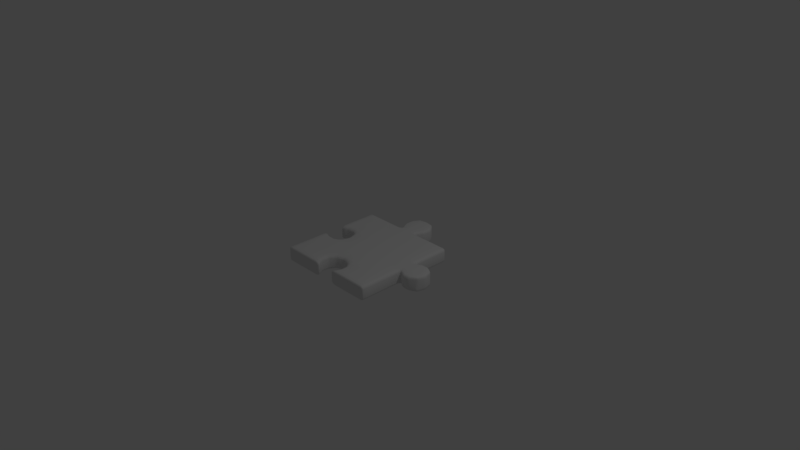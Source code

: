 # Source: JigsawPiece.blend  (saved by Blender 2.79.0; exported with 4.5.12 LTS)
import bpy
from mathutils import Matrix  # noqa: F401  (used for matrix-valued properties, if any)

bpy.ops.wm.read_factory_settings(use_empty=True)
scene = bpy.context.scene
scene.name = 'Scene'

# ---- collections
col_collection_1 = bpy.data.collections.new('Collection 1'); scene.collection.children.link(col_collection_1)

# ---- materials (node trees are filled in below, after node groups)
mat_material = bpy.data.materials.new('Material')
mat_material.alpha_threshold = 0.0
mat_material.use_transparent_shadow = False
mat_material.roughness = 0.5
mat_material.line_color = (0.0, 0.0, 0.0, 1.0)

# ---- material node trees

# ---- world
world_world = bpy.data.worlds.new('World'); scene.world = world_world
world_world.color = (0.05088, 0.05088, 0.05088)
world_world.use_sun_shadow = False
world_world.sun_shadow_jitter_overblur = 0.0
world_world.cycles.sampling_method = 'MANUAL'

# ---- cameras
cam_camera = bpy.data.cameras.new('Camera')
cam_camera.clip_end = 100.0
cam_camera.lens = 35.0
cam_camera.sensor_width = 32.0
cam_camera.sensor_height = 18.0
cam_camera.ortho_scale = 7.314
cam_camera.dof.focus_distance = 0.0
cam_camera.dof.aperture_fstop = 128.0

# ---- lights
light_lamp = bpy.data.lights.new('Lamp', 'POINT')
light_lamp.transmission_factor = 0.0
light_lamp.cutoff_distance = 30.0
light_lamp.energy = 100.0
light_lamp.shadow_buffer_clip_start = 1.001
light_lamp.shadow_soft_size = 0.1
light_lamp.shadow_maximum_resolution = 0.006
light_lamp.use_absolute_resolution = True

# ---- meshes
me_cube = bpy.data.meshes.new('Cube')
me_cube.from_pydata([(0.7066, 0.6929, -0.1), (0.7066, -0.7356, -0.1), (0.7066, 0.6929, 0.1), (0.7066, -0.7356, 0.1), (0.7066, -0.4615, 0.1), (0.7066, -0.4615, -0.1), (0.7066, -0.6337, -0.1), (0.7066, -0.5318, -0.1), (0.7066, 0.0, -0.1), (0.1863, 0.9357, 0.1), (0.7066, -4.768e-07, 0.1), (0.1863, 0.8158, 0.1), (0.1136, 0.6929, -0.1), (0.1136, -0.7356, -0.1), (0.1136, 0.6929, 0.1), (0.1136, -0.7356, 0.1), (0.1136, 1.011e-07, -0.1), (0.1136, -2.24e-07, 0.1), (0.1863, 0.8158, -0.1), (0.1863, 0.9357, -0.1), (0.1136, 1.032, 0.1), (0.1136, 1.032, -0.1), (0.1136, -0.4615, -0.1), (0.1136, -0.4615, 0.1), (0.7066, 0.4655, -0.1), (0.7066, 0.4655, 0.1), (0.1136, 0.4655, 0.1), (0.1136, 0.4655, -0.1), (0.4685, -0.4615, -0.1), (0.4685, -0.4615, 0.1), (0.4685, -4.089e-07, 0.1), (0.4685, 0.6929, -0.1), (0.4685, -0.7356, -0.1), (0.4685, 0.6929, 0.1), (0.4685, -0.7356, 0.1), (0.4685, 2.716e-08, -0.1), (0.4685, 0.4655, -0.1), (0.4685, 0.4655, 0.1), (0.7066, -0.5318, 0.1), (0.7066, -0.6337, 0.1), (0.1692, -0.6337, -0.1), (0.1692, -0.5318, -0.1), (0.1692, -0.5318, 0.1), (0.1692, -0.6337, 0.1), (0.4685, -0.5318, 0.1), (0.4685, -0.6337, 0.1), (0.4685, -0.6337, -0.1), (0.4685, -0.5318, -0.1), (0.7066, 0.1213, -0.1), (0.7066, 0.1213, 0.1), (0.1136, 0.1213, 0.1), (0.1136, 0.1213, -0.1), (0.4685, 0.1213, -0.1), (0.4685, 0.1213, 0.1), (0.1136, -0.1105, 0.1), (0.1136, -0.1105, -0.1), (0.7066, -0.1105, -0.1), (0.7066, -0.1105, 0.1), (0.4685, -0.1105, 0.1), (0.4685, -0.1105, -0.1), (1.03, -1.465e-07, -0.1), (1.03, -6.233e-07, 0.1), (0.9909, 0.1213, -0.1), (0.9909, 0.1213, 0.1), (0.9909, -0.1105, -0.1), (0.9909, -0.1105, 0.1), (0.8014, -0.1716, 0.1), (0.8961, -0.1716, 0.1), (0.8961, -0.001931, 0.1), (0.8014, -0.001931, 0.1), (0.8014, -0.1716, -0.1), (0.8961, -0.1716, -0.1), (0.8014, 0.1843, 0.1), (0.8961, 0.1843, 0.1), (0.8961, 0.1843, -0.1), (0.8014, 0.1843, -0.1), (0.8014, -0.00193, -0.1), (0.8961, -0.00193, -0.1), (-0.7066, 0.6929, -0.1), (-0.7066, -0.7356, -0.1), (0.0, -0.422, -0.1), (0.0, -0.422, 0.1), (-0.7066, 0.6929, 0.1), (-0.7066, -0.7356, 0.1), (-0.7066, -0.4615, 0.1), (-0.7066, -0.4615, -0.1), (0.0, 0.6929, -0.1), (-0.7066, -0.6337, -0.1), (0.0, 0.6929, 0.1), (-0.7066, -0.5318, -0.1), (-0.6168, 0.4655, 0.1), (-0.1863, 0.9357, 0.1), (-0.5095, 0.4655, 0.1), (-0.1863, 0.8158, 0.1), (0.0, -1.788e-07, 0.1), (0.0, 1.192e-07, -0.1), (-0.1136, 0.6929, -0.1), (-0.1136, -0.7356, -0.1), (-0.1136, 0.6929, 0.1), (-0.1136, -0.7356, 0.1), (-0.1136, 1.011e-07, -0.1), (-0.1136, -2.24e-07, 0.1), (0.0, 0.8158, 0.1), (0.0, 0.9357, 0.1), (0.0, 1.056, 0.1), (0.0, 1.056, -0.1), (-0.1863, 0.8158, -0.1), (-0.1863, 0.9357, -0.1), (-0.1136, 1.032, 0.1), (-0.1136, 1.032, -0.1), (0.0, 0.9357, -0.1), (0.0, 0.8158, -0.1), (-0.1136, -0.4615, -0.1), (-0.1136, -0.4615, 0.1), (0.0, 0.4655, -0.1), (-0.7066, 0.4655, -0.1), (-0.7066, 0.4655, 0.1), (0.0, 0.4655, 0.1), (-0.1136, 0.4655, 0.1), (-0.1136, 0.4655, -0.1), (-0.4378, -0.4615, -0.1), (-0.4378, -0.4615, 0.1), (-0.3983, -4.023e-07, 0.1), (-0.4378, 0.6929, -0.1), (-0.4378, -0.7356, -0.1), (-0.4378, 0.6929, 0.1), (-0.4378, -0.7356, 0.1), (-0.3983, 2.98e-08, -0.1), (-0.4378, 0.4655, -0.1), (-0.4378, 0.4655, 0.1), (-0.7066, -0.5318, 0.1), (-0.7066, -0.6337, 0.1), (-0.1692, -0.6337, -0.1), (-0.1692, -0.5318, -0.1), (-0.1692, -0.5318, 0.1), (-0.1692, -0.6337, 0.1), (-0.4378, -0.5318, 0.1), (-0.4378, -0.6337, 0.1), (-0.4378, -0.6337, -0.1), (-0.4378, -0.5318, -0.1), (-0.7066, 0.1213, -0.1), (0.0, 0.1213, -0.1), (-0.7066, 0.1213, 0.1), (0.0, 0.1213, 0.1), (-0.1136, 0.1213, 0.1), (-0.1136, 0.1213, -0.1), (-0.4378, 0.1213, -0.1), (-0.4378, 0.1213, 0.1), (-0.1136, -0.1105, 0.1), (0.0, -0.1105, -0.1), (0.0, -0.1105, 0.1), (-0.1136, -0.1105, -0.1), (-0.7066, -0.1105, -0.1), (-0.7066, -0.1105, 0.1), (-0.4378, -0.1105, 0.1), (-0.4378, -0.1105, -0.1), (-0.5095, -0.7356, 0.1), (-0.6168, -0.7356, 0.1), (-0.5095, -0.7356, -0.1), (-0.6168, -0.7356, -0.1), (-0.5095, -0.4615, -0.1), (-0.6168, -0.4615, -0.1), (-0.6168, -0.4615, 0.1), (-0.5095, -0.4615, 0.1), (-0.5095, 0.1604, -0.1), (-0.6168, 0.1604, -0.1), (-0.6168, 0.1604, 0.1), (-0.5095, 0.1604, 0.1), (-0.5095, 0.4655, -0.1), (-0.6168, 0.4655, -0.1), (-0.5095, 0.6929, 0.1), (-0.6168, 0.6929, 0.1), (-0.5095, 0.6929, -0.1), (-0.6168, 0.6929, -0.1), (-0.6168, -0.5318, -0.1), (-0.5095, -0.5318, -0.1), (-0.6168, -0.6337, -0.1), (-0.5095, -0.6337, -0.1), (-0.5095, -0.5318, 0.1), (-0.6168, -0.5318, 0.1), (-0.5095, -0.6337, 0.1), (-0.6168, -0.6337, 0.1), (-0.6168, -0.1496, -0.1), (-0.5095, -0.1496, -0.1), (-0.5095, -0.1496, 0.1), (-0.6168, -0.1496, 0.1)], [], [(12, 27, 114, 86), (56, 57, 4, 5), (6, 39, 3, 1), (57, 58, 29, 4), (31, 36, 27, 12), (33, 14, 26, 37), (9, 19, 21, 20), (7, 6, 46, 47), (5, 7, 47, 28), (4, 29, 44, 38), (51, 16, 95, 141), (50, 143, 94, 17), (14, 88, 117, 26), (67, 71, 64, 65), (54, 150, 81, 23), (0, 2, 25, 24), (53, 50, 17, 30), (52, 35, 16, 51), (46, 32, 13, 40), (45, 43, 15, 34), (32, 34, 15, 13), (33, 31, 12, 14), (59, 28, 22, 55), (12, 86, 111, 18), (19, 110, 105, 21), (14, 12, 18, 11), (102, 11, 9, 103), (11, 18, 19, 9), (58, 54, 23, 29), (18, 111, 110, 19), (55, 22, 80, 149), (20, 21, 105, 104), (103, 9, 20, 104), (88, 14, 11, 102), (56, 5, 28, 59), (2, 0, 31, 33), (1, 3, 34, 32), (39, 45, 34, 3), (6, 1, 32, 46), (48, 8, 35, 52), (49, 53, 30, 10), (2, 33, 37, 25), (0, 24, 36, 31), (38, 44, 45, 39), (29, 23, 42, 44), (44, 42, 43, 45), (28, 47, 41, 22), (47, 46, 40, 41), (5, 4, 38, 7), (7, 38, 39, 6), (25, 37, 53, 49), (24, 48, 52, 36), (36, 52, 51, 27), (37, 26, 50, 53), (24, 25, 49, 48), (26, 117, 143, 50), (27, 51, 141, 114), (8, 56, 59, 35), (16, 55, 149, 95), (30, 17, 54, 58), (35, 59, 55, 16), (17, 94, 150, 54), (10, 30, 58, 57), (68, 67, 65, 61), (62, 63, 61, 60), (60, 61, 65, 64), (74, 73, 63, 62), (71, 77, 60, 64), (73, 68, 61, 63), (77, 74, 62, 60), (8, 48, 75, 76), (76, 75, 74, 77), (49, 10, 69, 72), (72, 69, 68, 73), (56, 8, 76, 70), (70, 76, 77, 71), (48, 49, 72, 75), (75, 72, 73, 74), (10, 57, 66, 69), (69, 66, 67, 68), (57, 56, 70, 66), (66, 70, 71, 67), (96, 86, 114, 119), (152, 85, 84, 153), (87, 79, 83, 131), (184, 163, 121, 154), (123, 96, 119, 128), (125, 129, 118, 98), (91, 108, 109, 107), (175, 139, 138, 177), (160, 120, 139, 175), (163, 178, 136, 121), (145, 141, 95, 100), (144, 101, 94, 143), (98, 118, 117, 88), (79, 159, 157, 83), (148, 113, 81, 150), (78, 115, 116, 82), (147, 122, 101, 144), (146, 145, 100, 127), (138, 132, 97, 124), (137, 126, 99, 135), (124, 97, 99, 126), (125, 98, 96, 123), (155, 151, 112, 120), (96, 106, 111, 86), (107, 109, 105, 110), (98, 93, 106, 96), (102, 103, 91, 93), (93, 91, 107, 106), (154, 121, 113, 148), (106, 107, 110, 111), (151, 149, 80, 112), (108, 104, 105, 109), (103, 104, 108, 91), (88, 102, 93, 98), (183, 155, 120, 160), (170, 125, 123, 172), (158, 124, 126, 156), (180, 156, 126, 137), (177, 138, 124, 158), (90, 166, 167, 92), (169, 168, 164, 165), (170, 92, 129, 125), (172, 123, 128, 168), (178, 180, 137, 136), (121, 136, 134, 113), (136, 137, 135, 134), (120, 112, 133, 139), (139, 133, 132, 138), (85, 89, 130, 84), (89, 87, 131, 130), (92, 167, 147, 129), (168, 128, 146, 164), (128, 119, 145, 146), (129, 147, 144, 118), (115, 140, 142, 116), (118, 144, 143, 117), (119, 114, 141, 145), (116, 142, 166, 90), (100, 95, 149, 151), (122, 154, 148, 101), (127, 100, 151, 155), (101, 148, 150, 94), (115, 169, 165, 140), (152, 182, 161, 85), (85, 161, 174, 89), (162, 179, 178, 163), (159, 158, 156, 157), (84, 130, 179, 162), (182, 183, 160, 161), (161, 160, 175, 174), (78, 173, 169, 115), (173, 172, 168, 169), (130, 131, 181, 179), (179, 181, 180, 178), (171, 170, 172, 173), (82, 171, 173, 78), (171, 90, 92, 170), (82, 116, 90, 171), (131, 83, 157, 181), (87, 176, 159, 79), (181, 157, 156, 180), (176, 177, 158, 159), (89, 174, 176, 87), (174, 175, 177, 176), (153, 84, 162, 185), (185, 162, 163, 184), (166, 142, 140, 165), (167, 166, 165, 164), (164, 146, 147, 167), (147, 146, 127, 122), (155, 154, 122, 127), (183, 184, 154, 155), (184, 183, 182, 185), (185, 182, 152, 153), (81, 80, 22, 23), (81, 113, 112, 80), (132, 133, 134, 135), (40, 43, 42, 41), (13, 15, 43, 40), (97, 132, 135, 99), (133, 112, 113, 134), (41, 42, 23, 22)])
me_cube.polygons.foreach_set('use_smooth', [True] * 184)
_uv = me_cube.uv_layers.new(name='UVMap')
_uv.uv.foreach_set('vector', [0.0, 0.0, 0.0, 0.0, 0.0, 0.0, 0.0, 0.0, 0.0, 0.0, 0.0, 0.0, 0.0, 0.0, 0.0, 0.0, 0.0, 0.0, 0.0, 0.0, 0.0, 0.0, 0.0, 0.0, 0.0, 0.0, 0.0, 0.0, 0.0, 0.0, 0.0, 0.0, 0.0, 0.0, 0.0, 0.0, 0.0, 0.0, 0.0, 0.0, 0.0, 0.0, 0.0, 0.0, 0.0, 0.0, 0.0, 0.0, 0.0, 0.0, 0.0, 0.0, 0.0, 0.0, 0.0, 0.0, 0.0, 0.0, 0.0, 0.0, 0.0, 0.0, 0.0, 0.0, 0.0, 0.0, 0.0, 0.0, 0.0, 0.0, 0.0, 0.0, 0.0, 0.0, 0.0, 0.0, 0.0, 0.0, 0.0, 0.0, 0.0, 0.0, 0.0, 0.0, 0.0, 0.0, 0.0, 0.0, 0.0, 0.0, 0.0, 0.0, 0.0, 0.0, 0.0, 0.0, 0.0, 0.0, 0.0, 0.0, 0.0, 0.0, 0.0, 0.0, 0.0, 0.0, 0.0, 0.0, 0.0, 0.0, 0.0, 0.0, 0.0, 0.0, 0.0, 0.0, 0.0, 0.0, 0.0, 0.0, 0.0, 0.0, 0.0, 0.0, 0.0, 0.0, 0.0, 0.0, 0.0, 0.0, 0.0, 0.0, 0.0, 0.0, 0.0, 0.0, 0.0, 0.0, 0.0, 0.0, 0.0, 0.0, 0.0, 0.0, 0.0, 0.0, 0.0, 0.0, 0.0, 0.0, 0.0, 0.0, 0.0, 0.0, 0.0, 0.0, 0.0, 0.0, 0.0, 0.0, 0.0, 0.0, 0.0, 0.0, 0.0, 0.0, 0.0, 0.0, 0.0, 0.0, 0.0, 0.0, 0.0, 0.0, 0.0, 0.0, 0.0, 0.0, 0.0, 0.0, 0.0, 0.0, 0.0, 0.0, 0.0, 0.0, 0.0, 0.0, 0.0, 0.0, 0.0, 0.0, 0.0, 0.0, 0.0, 0.0, 0.0, 0.0, 0.0, 0.0, 0.0, 0.0, 0.0, 0.0, 0.0, 0.0, 0.0, 0.0, 0.0, 0.0, 0.0, 0.0, 0.0, 0.0, 0.0, 0.0, 0.0, 0.0, 0.0, 0.0, 0.0, 0.0, 0.0, 0.0, 0.0, 0.0, 0.0, 0.0, 0.0, 0.0, 0.0, 0.0, 0.0, 0.0, 0.0, 0.0, 0.0, 0.0, 0.0, 0.0, 0.0, 0.0, 0.0, 0.0, 0.0, 0.0, 0.0, 0.0, 0.0, 0.0, 0.0, 0.0, 0.0, 0.0, 0.0, 0.0, 0.0, 0.0, 0.0, 0.0, 0.0, 0.0, 0.0, 0.0, 0.0, 0.0, 0.0, 0.0, 0.0, 0.0, 0.0, 0.0, 0.0, 0.0, 0.0, 0.0, 0.0, 0.0, 0.0, 0.0, 0.0, 0.0, 0.0, 0.0, 0.0, 0.0, 0.0, 0.0, 0.0, 0.0, 0.0, 0.0, 0.0, 0.0, 0.0, 0.0, 0.0, 0.0, 0.0, 0.0, 0.0, 0.0, 0.0, 0.0, 0.0, 0.0, 0.0, 0.0, 0.0, 0.0, 0.0, 0.0, 0.0, 0.0, 0.0, 0.0, 0.0, 0.0, 0.0, 0.0, 0.0, 0.0, 0.0, 0.0, 0.0, 0.0, 0.0, 0.0, 0.0, 0.0, 0.0, 0.0, 0.0, 0.0, 0.0, 0.0, 0.0, 0.0, 0.0, 0.0, 0.0, 0.0, 0.0, 0.0, 0.0, 0.0, 0.0, 0.0, 0.0, 0.0, 0.0, 0.0, 0.0, 0.0, 0.0, 0.0, 0.0, 0.0, 0.0, 0.0, 0.0, 0.0, 0.0, 0.0, 0.0, 0.0, 0.0, 0.0, 0.0, 0.0, 0.0, 0.0, 0.0, 0.0, 0.0, 0.0, 0.0, 0.0, 0.0, 0.0, 0.0, 0.0, 0.0, 0.0, 0.0, 0.0, 0.0, 0.0, 0.0, 0.0, 0.0, 0.0, 0.0, 0.0, 0.0, 0.0, 0.0, 0.0, 0.0, 0.0, 0.0, 0.0, 0.0, 0.0, 0.0, 0.0, 0.0, 0.0, 0.0, 0.0, 0.0, 0.0, 0.0, 0.0, 0.0, 0.0, 0.0, 0.0, 0.0, 0.0, 0.0, 0.0, 0.0, 0.0, 0.0, 0.0, 0.0, 0.0, 0.0, 0.0, 0.0, 0.0, 0.0, 0.0, 0.0, 0.0, 0.0, 0.0, 0.0, 0.0, 0.0, 0.0, 0.0, 0.0, 0.0, 0.0, 0.0, 0.0, 0.0, 0.0, 0.0, 0.0, 0.0, 0.0, 0.0, 0.0, 0.0, 0.0, 0.0, 0.0, 0.0, 0.0, 0.0, 0.0, 0.0, 0.0, 0.0, 0.0, 0.0, 0.0, 0.0, 0.0, 0.0, 0.0, 0.0, 0.0, 0.0, 0.0, 0.0, 0.0, 0.0, 0.0, 0.0, 0.0, 0.0, 0.0, 0.0, 0.0, 0.0, 0.0, 0.0, 0.0, 0.0, 0.0, 0.0, 0.0, 0.0, 0.0, 0.0, 0.0, 0.0, 0.0, 0.0, 0.0, 0.0, 0.0, 0.0, 0.0, 0.0, 0.0, 0.0, 0.0, 0.0, 0.0, 0.0, 0.0, 0.0, 0.0, 0.0, 0.0, 0.0, 0.0, 0.0, 0.0, 0.0, 0.0, 0.0, 0.0, 0.0, 0.0, 0.0, 0.0, 0.0, 0.0, 0.0, 0.0, 0.0, 0.0, 0.0, 0.0, 0.0, 0.0, 0.0, 0.0, 0.0, 0.0, 0.0, 0.0, 0.0, 0.0, 0.0, 0.0, 0.0, 0.0, 0.0, 0.0, 0.0, 0.0, 0.0, 0.0, 0.0, 0.0, 0.0, 0.0, 0.0, 0.0, 0.0, 0.0, 0.0, 0.0, 0.0, 0.0, 0.0, 0.0, 0.0, 0.0, 0.0, 0.0, 0.0, 0.0, 0.0, 0.0, 0.0, 0.0, 0.0, 0.0, 0.0, 0.0, 0.0, 0.0, 0.0, 0.0, 0.0, 0.0, 0.0, 0.0, 0.0, 0.0, 0.0, 0.0, 0.0, 0.0, 0.0, 0.0, 0.0, 0.0, 0.0, 0.0, 0.0, 0.0, 0.0, 0.0, 0.0, 0.0, 0.0, 0.0, 0.0, 0.0, 0.0, 0.0, 0.0, 0.0, 0.0, 0.0, 0.0, 0.0, 0.0, 0.0, 0.0, 0.0, 0.0, 0.0, 0.0, 0.0, 0.0, 0.0, 0.0, 0.0, 0.0, 0.0, 0.0, 0.0, 0.0, 0.0, 0.0, 0.0, 0.0, 0.0, 0.0, 0.0, 0.0, 0.0, 0.0, 0.0, 0.0, 0.0, 0.0, 0.0, 0.0, 0.0, 0.0, 0.0, 0.0, 0.0, 0.0, 0.0, 0.0, 0.0, 0.0, 0.0, 0.0, 0.0, 0.0, 0.0, 0.0, 0.0, 0.0, 0.0, 0.0, 0.0, 0.0, 0.0, 0.0, 0.0, 0.0, 0.0, 0.0, 0.0, 0.0, 0.0, 0.0, 0.0, 0.0, 0.0, 0.0, 0.0, 0.0, 0.0, 0.0, 0.0, 0.0, 0.0, 0.0, 0.0, 0.0, 0.0, 0.0, 0.0, 0.0, 0.0, 0.0, 0.0, 0.0, 0.0, 0.0, 0.0, 0.0, 0.0, 0.0, 0.0, 0.0, 0.0, 0.0, 0.0, 0.0, 0.0, 0.0, 0.0, 0.0, 0.0, 0.0, 0.0, 0.0, 0.0, 0.0, 0.0, 0.0, 0.0, 0.0, 0.0, 0.0, 0.0, 0.0, 0.0, 0.0, 0.0, 0.0, 0.0, 0.0, 0.0, 0.0, 0.0, 0.0, 0.0, 0.0, 0.0, 0.0, 0.0, 0.0, 0.0, 0.0, 0.0, 0.0, 0.0, 0.0, 0.0, 0.0, 0.0, 0.0, 0.0, 0.0, 0.0, 0.0, 0.0, 0.0, 0.0, 0.0, 0.0, 0.0, 0.0, 0.0, 0.0, 0.0, 0.0, 0.0, 0.0, 0.0, 0.0, 0.0, 0.0, 0.0, 0.0, 0.0, 0.0, 0.0, 0.0, 0.0, 0.0, 0.0, 0.0, 0.0, 0.0, 0.0, 0.0, 0.0, 0.0, 0.0, 0.0, 0.0, 0.0, 0.0, 0.0, 0.0, 0.0, 0.0, 0.0, 0.0, 0.0, 0.0, 0.0, 0.0, 0.0, 0.0, 0.0, 0.0, 0.0, 0.0, 0.0, 0.0, 0.0, 0.0, 0.0, 0.0, 0.0, 0.0, 0.0, 0.0, 0.0, 0.0, 0.0, 0.0, 0.0, 0.0, 0.0, 0.0, 0.0, 0.0, 0.0, 0.0, 0.0, 0.0, 0.0, 0.0, 0.0, 0.0, 0.0, 0.0, 0.0, 0.0, 0.0, 0.0, 0.0, 0.0, 0.0, 0.0, 0.0, 0.0, 0.0, 0.0, 0.0, 0.0, 0.0, 0.0, 0.0, 0.0, 0.0, 0.0, 0.0, 0.0, 0.0, 0.0, 0.0, 0.0, 0.0, 0.0, 0.0, 0.0, 0.0, 0.0, 0.0, 0.0, 0.0, 0.0, 0.0, 0.0, 0.0, 0.0, 0.0, 0.0, 0.0, 0.0, 0.0, 0.0, 0.0, 0.0, 0.0, 0.0, 0.0, 0.0, 0.0, 0.0, 0.0, 0.0, 0.0, 0.0, 0.0, 0.0, 0.0, 0.0, 0.0, 0.0, 0.0, 0.0, 0.0, 0.0, 0.0, 0.0, 0.0, 0.0, 0.0, 0.0, 0.0, 0.0, 0.0, 0.0, 0.0, 0.0, 0.0, 0.0, 0.0, 0.0, 0.0, 0.0, 0.0, 0.0, 0.0, 0.0, 0.0, 0.0, 0.0, 0.0, 0.0, 0.0, 0.0, 0.0, 0.0, 0.0, 0.0, 0.0, 0.0, 0.0, 0.0, 0.0, 0.0, 0.0, 0.0, 0.0, 0.0, 0.0, 0.0, 0.0, 0.0, 0.0, 0.0, 0.0, 0.0, 0.0, 0.0, 0.0, 0.0, 0.0, 0.0, 0.0, 0.0, 0.0, 0.0, 0.0, 0.0, 0.0, 0.0, 0.0, 0.0, 0.0, 0.0, 0.0, 0.0, 0.0, 0.0, 0.0, 0.0, 0.0, 0.0, 0.0, 0.0, 0.0, 0.0, 0.0, 0.0, 0.0, 0.0, 0.0, 0.0, 0.0, 0.0, 0.0, 0.0, 0.0, 0.0, 0.0, 0.0, 0.0, 0.0, 0.0, 0.0, 0.0, 0.0, 0.0, 0.0, 0.0, 0.0, 0.0, 0.0, 0.0, 0.0, 0.0, 0.0, 0.0, 0.0, 0.0, 0.0, 0.0, 0.0, 0.0, 0.0, 0.0, 0.0, 0.0, 0.0, 0.0, 0.0, 0.0, 0.0, 0.0, 0.0, 0.0, 0.0, 0.0, 0.0, 0.0, 0.0, 0.0, 0.0, 0.0, 0.0, 0.0, 0.0, 0.0, 0.0, 0.0, 0.0, 0.0, 0.0, 0.0, 0.0, 0.0, 0.0, 0.0, 0.0, 0.0, 0.0, 0.0, 0.0, 0.0, 0.0, 0.0, 0.0, 0.0, 0.0, 0.0, 0.0, 0.0, 0.0, 0.0, 0.0, 0.0, 0.0, 0.0, 0.0, 0.0, 0.0, 0.0, 0.0, 0.0, 0.0, 0.0, 0.0, 0.0, 0.0, 0.0, 0.0, 0.0, 0.0, 0.0, 0.0, 0.0, 0.0, 0.0, 0.0, 0.0, 0.0, 0.0, 0.0, 0.0, 0.0, 0.0, 0.0, 0.0, 0.0, 0.0, 0.0, 0.0, 0.0, 0.0, 0.0, 0.0, 0.0, 0.0, 0.0, 0.0, 0.0, 0.0, 0.0, 0.0, 0.0, 0.0, 0.0, 0.0, 0.0, 0.0, 0.0, 0.0, 0.0, 0.0, 0.0, 0.0, 0.0, 0.0, 0.0, 0.0, 0.0, 0.0, 0.0, 0.0, 0.0, 0.0, 0.0, 0.0, 0.0, 0.0, 0.0, 0.0, 0.0, 0.0, 0.0, 0.0, 0.0, 0.0, 0.0, 0.0, 0.0, 0.0, 0.0, 0.0, 0.0, 0.0, 0.0, 0.0, 0.0, 0.0, 0.0, 0.0, 0.0, 0.0, 0.0, 0.0, 0.0, 0.0, 0.0, 0.0, 0.0, 0.0, 0.0, 0.0, 0.0, 0.0, 0.0, 0.0, 0.0, 0.0, 0.0, 0.0, 0.0, 0.0, 0.0, 0.0, 0.0, 0.0, 0.0, 0.0, 0.0, 0.0, 0.0, 0.0, 0.0, 0.0, 0.0, 0.0, 0.0, 0.0, 0.0, 0.0, 0.0, 0.0, 0.0, 0.0, 0.0, 0.0, 0.0, 0.0, 0.0, 0.0, 0.0, 0.0, 0.0, 0.0, 0.0, 0.0, 0.0, 0.0, 0.0, 0.0, 0.0, 0.0, 0.0, 0.0, 0.0, 0.0, 0.0, 0.0, 0.0, 0.0, 0.0, 0.0, 0.0, 0.0, 0.0, 0.0, 0.0, 0.0, 0.0, 0.0, 0.0, 0.0, 0.0, 0.0, 0.0, 0.0, 0.0, 0.0, 0.0, 0.0, 0.0, 0.0, 0.0, 0.0, 0.0, 0.0, 0.0, 0.0, 0.0, 0.0, 0.0, 0.0, 0.0, 0.0, 0.0, 0.0, 0.0, 0.0, 0.0, 0.0, 0.0, 0.0, 0.0, 0.0, 0.0, 0.0, 0.0, 0.0, 0.0, 0.0, 0.0, 0.0, 0.0, 0.0, 0.0, 0.0, 0.0, 0.0, 0.0, 0.0, 0.0, 0.0, 0.0, 0.0, 0.0, 0.0, 0.0, 0.0, 0.0, 0.0, 0.0, 0.0, 0.0, 0.0, 0.0, 0.0, 0.0, 0.0, 0.0, 0.0, 0.0, 0.0, 0.0, 0.0, 0.0, 0.0, 0.0, 0.0, 0.0, 0.0, 0.0, 0.0, 0.0, 0.0, 0.0, 0.0, 0.0, 0.0, 0.0, 0.0, 0.0, 0.0, 0.0, 0.0, 0.0, 0.0, 0.0, 0.0, 0.0, 0.0, 0.0, 0.0, 0.0, 0.0, 0.0, 0.0, 0.0, 0.0, 0.0, 0.0, 0.0, 0.0, 0.0, 0.0, 0.0, 0.0, 0.0, 0.0, 0.0, 0.0, 0.0, 0.0, 0.0, 0.0, 0.0, 0.0, 0.0, 0.0, 0.0, 0.0, 0.0, 0.0, 0.0, 0.0, 0.0, 0.0, 0.0, 0.0, 0.0, 0.0, 0.0, 0.0, 0.0, 0.0, 0.0, 0.0, 0.0, 0.0, 0.0, 0.0, 0.0, 0.0, 0.0, 0.0, 0.0, 0.0, 0.0, 0.0, 0.0, 0.0, 0.0, 0.0, 0.0, 0.0, 0.0, 0.0, 0.0, 0.0, 0.0, 0.0, 0.0, 0.0, 0.0, 0.0, 0.0, 0.0, 0.0, 0.0, 0.0, 0.0, 0.0, 0.0, 0.0, 0.0, 0.0, 0.0, 0.0, 0.0, 0.0, 0.0, 0.0, 0.0, 0.0, 0.0, 0.0, 0.0, 0.0, 0.0, 0.0, 0.0, 0.0])
me_cube.materials.append(mat_material)
me_cube.use_remesh_preserve_volume = False
me_cube.use_remesh_preserve_attributes = False
me_cube.use_mirror_vertex_groups = False
me_cube.update()

# ---- objects
ob_cube = bpy.data.objects.new('Cube', me_cube)
ob_lamp = bpy.data.objects.new('Lamp', light_lamp)
ob_camera = bpy.data.objects.new('Camera', cam_camera)

# ---- transforms, parenting, visibility, modifiers, constraints
ob_cube.location = (0.0, 0.0, 0.0)
ob_cube.lock_rotations_4d = False
ob_cube.empty_display_type = 'ARROWS'
ob_cube.lineart.crease_threshold = 0.0
_m = ob_cube.modifiers.new('Bevel', 'BEVEL')
_m.width = 20.0
_m.width_pct = 20.0
_m.segments = 3
_m.limit_method = 'NONE'
_m.offset_type = 'PERCENT'
_m.spread = 0.0
ob_lamp.location = (4.076, 1.005, 5.904)
ob_lamp.rotation_euler = (0.6503, 0.05522, 1.866)
ob_lamp.lock_rotations_4d = False
ob_lamp.empty_display_type = 'ARROWS'
ob_lamp.color = (0.0, 0.0, 0.0, 0.0)
ob_lamp.lineart.crease_threshold = 0.0
ob_camera.location = (7.481, -6.508, 5.344)
ob_camera.rotation_euler = (1.109, 0.0, 0.8149)
ob_camera.lock_rotations_4d = False
ob_camera.empty_display_type = 'ARROWS'
ob_camera.color = (0.0, 0.0, 0.0, 0.0)
ob_camera.display_type = 'WIRE'
ob_camera.lineart.crease_threshold = 0.0

# ---- collection membership
col_collection_1.objects.link(ob_cube)
col_collection_1.objects.link(ob_lamp)
col_collection_1.objects.link(ob_camera)

# ---- scene / render settings (as saved in the file)
scene.camera = ob_camera
scene.frame_start = 1; scene.frame_end = 250; scene.frame_set(1)
scene.render.engine = 'BLENDER_EEVEE_NEXT'
scene.render.resolution_percentage = 50
scene.render.dither_intensity = 0.0
scene.cycles.use_denoising = False
scene.cycles.samples = 128
scene.cycles.sampling_pattern = 'TABULATED_SOBOL'
scene.cycles.use_adaptive_sampling = False
scene.cycles.use_light_tree = False
scene.cycles.blur_glossy = 0.0
scene.cycles.sample_clamp_indirect = 0.0
scene.view_settings.view_transform = 'Standard'
bpy.context.view_layer.update()

